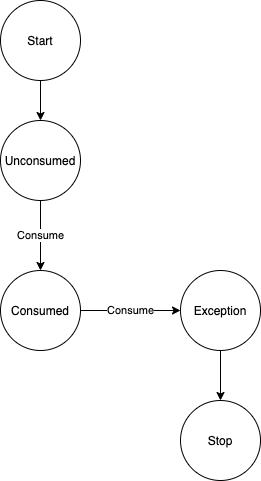

The diagram above was exported from draw.io. Its source (the exported page's mxGraphModel, read from the mxfile embedded in the PNG):
<mxGraphModel dx="946" dy="560" grid="1" gridSize="10" guides="1" tooltips="1" connect="1" arrows="1" fold="1" page="1" pageScale="1" pageWidth="827" pageHeight="1169" math="0" shadow="0">
  <root>
    <mxCell id="0" />
    <mxCell id="1" parent="0" />
    <mxCell id="D88C7nVM3HDAY0VbQch7-2" value="Stop" style="ellipse;whiteSpace=wrap;html=1;aspect=fixed;" vertex="1" parent="1">
      <mxGeometry x="500" y="440" width="80" height="80" as="geometry" />
    </mxCell>
    <mxCell id="D88C7nVM3HDAY0VbQch7-10" style="edgeStyle=orthogonalEdgeStyle;rounded=0;orthogonalLoop=1;jettySize=auto;html=1;" edge="1" parent="1" source="D88C7nVM3HDAY0VbQch7-3" target="D88C7nVM3HDAY0VbQch7-2">
      <mxGeometry relative="1" as="geometry" />
    </mxCell>
    <mxCell id="D88C7nVM3HDAY0VbQch7-3" value="Exception" style="ellipse;whiteSpace=wrap;html=1;aspect=fixed;" vertex="1" parent="1">
      <mxGeometry x="500" y="310" width="80" height="80" as="geometry" />
    </mxCell>
    <mxCell id="D88C7nVM3HDAY0VbQch7-9" value="Consume" style="edgeStyle=orthogonalEdgeStyle;rounded=0;orthogonalLoop=1;jettySize=auto;html=1;" edge="1" parent="1" source="D88C7nVM3HDAY0VbQch7-4" target="D88C7nVM3HDAY0VbQch7-3">
      <mxGeometry relative="1" as="geometry" />
    </mxCell>
    <mxCell id="D88C7nVM3HDAY0VbQch7-4" value="Consumed" style="ellipse;whiteSpace=wrap;html=1;aspect=fixed;" vertex="1" parent="1">
      <mxGeometry x="320" y="310" width="80" height="80" as="geometry" />
    </mxCell>
    <mxCell id="D88C7nVM3HDAY0VbQch7-8" value="Consume" style="edgeStyle=orthogonalEdgeStyle;rounded=0;orthogonalLoop=1;jettySize=auto;html=1;" edge="1" parent="1" source="D88C7nVM3HDAY0VbQch7-5" target="D88C7nVM3HDAY0VbQch7-4">
      <mxGeometry relative="1" as="geometry" />
    </mxCell>
    <mxCell id="D88C7nVM3HDAY0VbQch7-5" value="Unconsumed" style="ellipse;whiteSpace=wrap;html=1;aspect=fixed;" vertex="1" parent="1">
      <mxGeometry x="320" y="160" width="80" height="80" as="geometry" />
    </mxCell>
    <mxCell id="D88C7nVM3HDAY0VbQch7-7" style="edgeStyle=orthogonalEdgeStyle;rounded=0;orthogonalLoop=1;jettySize=auto;html=1;" edge="1" parent="1" source="D88C7nVM3HDAY0VbQch7-6" target="D88C7nVM3HDAY0VbQch7-5">
      <mxGeometry relative="1" as="geometry" />
    </mxCell>
    <mxCell id="D88C7nVM3HDAY0VbQch7-6" value="Start" style="ellipse;whiteSpace=wrap;html=1;aspect=fixed;" vertex="1" parent="1">
      <mxGeometry x="320" y="40" width="80" height="80" as="geometry" />
    </mxCell>
  </root>
</mxGraphModel>